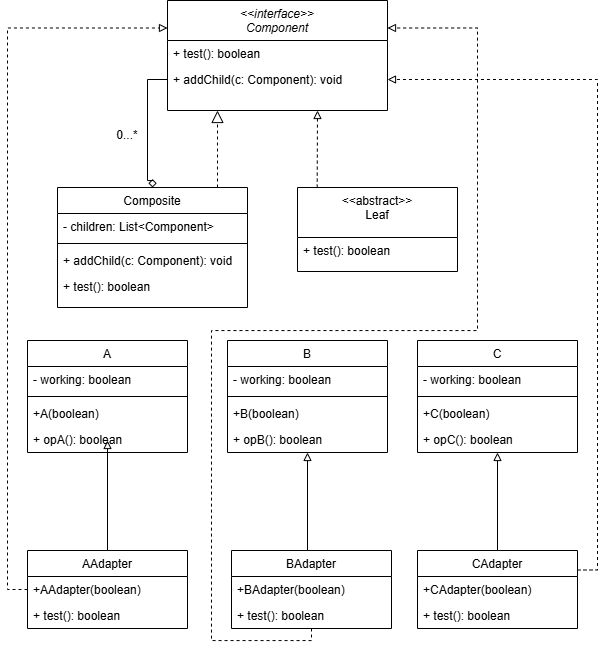

The diagram above was exported from draw.io. Its source (the exported page's mxGraphModel, read from the mxfile embedded in the PNG):
<mxGraphModel dx="1212" dy="661" grid="1" gridSize="10" guides="1" tooltips="1" connect="1" arrows="1" fold="1" page="1" pageScale="1" pageWidth="827" pageHeight="1169" math="0" shadow="0">
  <root>
    <mxCell id="WIyWlLk6GJQsqaUBKTNV-0" />
    <mxCell id="WIyWlLk6GJQsqaUBKTNV-1" parent="WIyWlLk6GJQsqaUBKTNV-0" />
    <mxCell id="zkfFHV4jXpPFQw0GAbJ--0" parent="WIyWlLk6GJQsqaUBKTNV-1" style="swimlane;fontStyle=2;align=center;verticalAlign=top;childLayout=stackLayout;horizontal=1;startSize=40;horizontalStack=0;resizeParent=1;resizeLast=0;collapsible=1;marginBottom=0;rounded=0;shadow=0;strokeWidth=1;" value="&lt;&lt;interface&gt;&gt;&#10;Component&#10;" vertex="1">
      <mxGeometry height="110" width="220" x="270" y="10" as="geometry">
        <mxRectangle height="26" width="160" x="230" y="140" as="alternateBounds" />
      </mxGeometry>
    </mxCell>
    <mxCell id="zkfFHV4jXpPFQw0GAbJ--1" parent="zkfFHV4jXpPFQw0GAbJ--0" style="text;align=left;verticalAlign=top;spacingLeft=4;spacingRight=4;overflow=hidden;rotatable=0;points=[[0,0.5],[1,0.5]];portConstraint=eastwest;" value="+ test(): boolean&#10;" vertex="1">
      <mxGeometry height="26" width="220" y="40" as="geometry" />
    </mxCell>
    <mxCell id="zkfFHV4jXpPFQw0GAbJ--2" parent="zkfFHV4jXpPFQw0GAbJ--0" style="text;align=left;verticalAlign=top;spacingLeft=4;spacingRight=4;overflow=hidden;rotatable=0;points=[[0,0.5],[1,0.5]];portConstraint=eastwest;rounded=0;shadow=0;html=0;" value="+ addChild(c: Component): void" vertex="1">
      <mxGeometry height="26" width="220" y="66" as="geometry" />
    </mxCell>
    <mxCell id="ffKlbHjndaQSzoBqeHmz-23" edge="1" parent="WIyWlLk6GJQsqaUBKTNV-1" source="zkfFHV4jXpPFQw0GAbJ--6" style="edgeStyle=orthogonalEdgeStyle;rounded=0;orthogonalLoop=1;jettySize=auto;html=1;exitX=0.5;exitY=0;exitDx=0;exitDy=0;endArrow=none;endFill=0;startArrow=diamond;startFill=0;" target="zkfFHV4jXpPFQw0GAbJ--2">
      <mxGeometry relative="1" as="geometry">
        <Array as="points">
          <mxPoint x="255" y="190" />
          <mxPoint x="250" y="190" />
          <mxPoint x="250" y="89" />
        </Array>
      </mxGeometry>
    </mxCell>
    <mxCell id="zkfFHV4jXpPFQw0GAbJ--6" parent="WIyWlLk6GJQsqaUBKTNV-1" style="swimlane;fontStyle=0;align=center;verticalAlign=top;childLayout=stackLayout;horizontal=1;startSize=26;horizontalStack=0;resizeParent=1;resizeLast=0;collapsible=1;marginBottom=0;rounded=0;shadow=0;strokeWidth=1;" value="Composite" vertex="1">
      <mxGeometry height="120" width="190" x="160" y="197" as="geometry">
        <mxRectangle height="26" width="160" x="130" y="380" as="alternateBounds" />
      </mxGeometry>
    </mxCell>
    <mxCell id="zkfFHV4jXpPFQw0GAbJ--7" parent="zkfFHV4jXpPFQw0GAbJ--6" style="text;align=left;verticalAlign=top;spacingLeft=4;spacingRight=4;overflow=hidden;rotatable=0;points=[[0,0.5],[1,0.5]];portConstraint=eastwest;" value="- children: List&lt;Component&gt;" vertex="1">
      <mxGeometry height="26" width="190" y="26" as="geometry" />
    </mxCell>
    <mxCell id="zkfFHV4jXpPFQw0GAbJ--9" parent="zkfFHV4jXpPFQw0GAbJ--6" style="line;html=1;strokeWidth=1;align=left;verticalAlign=middle;spacingTop=-1;spacingLeft=3;spacingRight=3;rotatable=0;labelPosition=right;points=[];portConstraint=eastwest;" value="" vertex="1">
      <mxGeometry height="8" width="190" y="52" as="geometry" />
    </mxCell>
    <mxCell id="zkfFHV4jXpPFQw0GAbJ--8" parent="zkfFHV4jXpPFQw0GAbJ--6" style="text;align=left;verticalAlign=top;spacingLeft=4;spacingRight=4;overflow=hidden;rotatable=0;points=[[0,0.5],[1,0.5]];portConstraint=eastwest;rounded=0;shadow=0;html=0;" value="+ addChild(c: Component): void&#10;" vertex="1">
      <mxGeometry height="26" width="190" y="60" as="geometry" />
    </mxCell>
    <mxCell id="zkfFHV4jXpPFQw0GAbJ--11" parent="zkfFHV4jXpPFQw0GAbJ--6" style="text;align=left;verticalAlign=top;spacingLeft=4;spacingRight=4;overflow=hidden;rotatable=0;points=[[0,0.5],[1,0.5]];portConstraint=eastwest;" value="+ test(): boolean" vertex="1">
      <mxGeometry height="26" width="190" y="86" as="geometry" />
    </mxCell>
    <mxCell id="zkfFHV4jXpPFQw0GAbJ--12" edge="1" parent="WIyWlLk6GJQsqaUBKTNV-1" source="zkfFHV4jXpPFQw0GAbJ--6" style="endArrow=block;endSize=10;endFill=0;shadow=0;strokeWidth=1;rounded=0;curved=0;edgeStyle=elbowEdgeStyle;elbow=vertical;dashed=1;" target="zkfFHV4jXpPFQw0GAbJ--0" value="">
      <mxGeometry relative="1" width="160" as="geometry">
        <Array as="points">
          <mxPoint x="320" y="170" />
          <mxPoint x="240" y="220" />
        </Array>
        <mxPoint x="200" y="203" as="sourcePoint" />
        <mxPoint x="200" y="203" as="targetPoint" />
      </mxGeometry>
    </mxCell>
    <mxCell id="zkfFHV4jXpPFQw0GAbJ--13" parent="WIyWlLk6GJQsqaUBKTNV-1" style="swimlane;fontStyle=0;align=center;verticalAlign=top;childLayout=stackLayout;horizontal=1;startSize=26;horizontalStack=0;resizeParent=1;resizeLast=0;collapsible=1;marginBottom=0;rounded=0;shadow=0;strokeWidth=1;" value="A" vertex="1">
      <mxGeometry height="112" width="160" x="130" y="350" as="geometry">
        <mxRectangle height="26" width="170" x="340" y="380" as="alternateBounds" />
      </mxGeometry>
    </mxCell>
    <mxCell id="zkfFHV4jXpPFQw0GAbJ--14" parent="zkfFHV4jXpPFQw0GAbJ--13" style="text;align=left;verticalAlign=top;spacingLeft=4;spacingRight=4;overflow=hidden;rotatable=0;points=[[0,0.5],[1,0.5]];portConstraint=eastwest;" value="- working: boolean" vertex="1">
      <mxGeometry height="26" width="160" y="26" as="geometry" />
    </mxCell>
    <mxCell id="SHxEeSXe7USBI7o6FQvI-3" parent="zkfFHV4jXpPFQw0GAbJ--13" style="line;html=1;strokeWidth=1;align=left;verticalAlign=middle;spacingTop=-1;spacingLeft=3;spacingRight=3;rotatable=0;labelPosition=right;points=[];portConstraint=eastwest;" value="" vertex="1">
      <mxGeometry height="8" width="160" y="52" as="geometry" />
    </mxCell>
    <mxCell id="SHxEeSXe7USBI7o6FQvI-0" parent="zkfFHV4jXpPFQw0GAbJ--13" style="text;align=left;verticalAlign=top;spacingLeft=4;spacingRight=4;overflow=hidden;rotatable=0;points=[[0,0.5],[1,0.5]];portConstraint=eastwest;" value="+A(boolean)" vertex="1">
      <mxGeometry height="26" width="160" y="60" as="geometry" />
    </mxCell>
    <mxCell id="SHxEeSXe7USBI7o6FQvI-9" parent="zkfFHV4jXpPFQw0GAbJ--13" style="text;align=left;verticalAlign=top;spacingLeft=4;spacingRight=4;overflow=hidden;rotatable=0;points=[[0,0.5],[1,0.5]];portConstraint=eastwest;" value="+ opA(): boolean" vertex="1">
      <mxGeometry height="26" width="160" y="86" as="geometry" />
    </mxCell>
    <mxCell id="zkfFHV4jXpPFQw0GAbJ--17" parent="WIyWlLk6GJQsqaUBKTNV-1" style="swimlane;fontStyle=0;align=center;verticalAlign=top;childLayout=stackLayout;horizontal=1;startSize=50;horizontalStack=0;resizeParent=1;resizeLast=0;collapsible=1;marginBottom=0;rounded=0;shadow=0;strokeWidth=1;" value="&lt;&lt;abstract&gt;&gt;&#10;Leaf&#10;" vertex="1">
      <mxGeometry height="84" width="160" x="400" y="197" as="geometry">
        <mxRectangle height="26" width="160" x="550" y="140" as="alternateBounds" />
      </mxGeometry>
    </mxCell>
    <mxCell id="zkfFHV4jXpPFQw0GAbJ--22" parent="zkfFHV4jXpPFQw0GAbJ--17" style="text;align=left;verticalAlign=top;spacingLeft=4;spacingRight=4;overflow=hidden;rotatable=0;points=[[0,0.5],[1,0.5]];portConstraint=eastwest;rounded=0;shadow=0;html=0;" value="+ test(): boolean&#10;" vertex="1">
      <mxGeometry height="34" width="160" y="50" as="geometry" />
    </mxCell>
    <mxCell id="zkfFHV4jXpPFQw0GAbJ--26" edge="1" parent="WIyWlLk6GJQsqaUBKTNV-1" source="zkfFHV4jXpPFQw0GAbJ--17" style="endArrow=block;shadow=0;strokeWidth=1;rounded=0;curved=0;endFill=0;edgeStyle=elbowEdgeStyle;elbow=horizontal;exitX=0.123;exitY=0.001;exitDx=0;exitDy=0;exitPerimeter=0;dashed=1;" value="">
      <mxGeometry relative="1" x="0.5" y="41" as="geometry">
        <mxPoint x="-40" y="32" as="offset" />
        <Array as="points">
          <mxPoint x="420" y="160" />
          <mxPoint x="348" y="157.41" />
        </Array>
        <mxPoint x="420" y="190" as="sourcePoint" />
        <mxPoint x="420" y="120" as="targetPoint" />
      </mxGeometry>
    </mxCell>
    <mxCell id="ffKlbHjndaQSzoBqeHmz-16" edge="1" parent="WIyWlLk6GJQsqaUBKTNV-1" source="ffKlbHjndaQSzoBqeHmz-5" style="edgeStyle=orthogonalEdgeStyle;rounded=0;orthogonalLoop=1;jettySize=auto;html=1;exitX=0.5;exitY=0;exitDx=0;exitDy=0;endArrow=block;endFill=0;">
      <mxGeometry relative="1" as="geometry">
        <mxPoint x="210" y="450" as="targetPoint" />
      </mxGeometry>
    </mxCell>
    <mxCell id="ffKlbHjndaQSzoBqeHmz-5" parent="WIyWlLk6GJQsqaUBKTNV-1" style="swimlane;fontStyle=0;align=center;verticalAlign=top;childLayout=stackLayout;horizontal=1;startSize=26;horizontalStack=0;resizeParent=1;resizeLast=0;collapsible=1;marginBottom=0;rounded=0;shadow=0;strokeWidth=1;" value="AAdapter" vertex="1">
      <mxGeometry height="78" width="160" x="130" y="560" as="geometry">
        <mxRectangle height="26" width="170" x="340" y="380" as="alternateBounds" />
      </mxGeometry>
    </mxCell>
    <mxCell id="ffKlbHjndaQSzoBqeHmz-6" parent="ffKlbHjndaQSzoBqeHmz-5" style="text;align=left;verticalAlign=top;spacingLeft=4;spacingRight=4;overflow=hidden;rotatable=0;points=[[0,0.5],[1,0.5]];portConstraint=eastwest;" value="+AAdapter(boolean)" vertex="1">
      <mxGeometry height="26" width="160" y="26" as="geometry" />
    </mxCell>
    <mxCell id="SHxEeSXe7USBI7o6FQvI-13" parent="ffKlbHjndaQSzoBqeHmz-5" style="text;align=left;verticalAlign=top;spacingLeft=4;spacingRight=4;overflow=hidden;rotatable=0;points=[[0,0.5],[1,0.5]];portConstraint=eastwest;" value="+ test(): boolean" vertex="1">
      <mxGeometry height="26" width="160" y="52" as="geometry" />
    </mxCell>
    <mxCell id="ffKlbHjndaQSzoBqeHmz-8" parent="WIyWlLk6GJQsqaUBKTNV-1" style="swimlane;fontStyle=0;align=center;verticalAlign=top;childLayout=stackLayout;horizontal=1;startSize=26;horizontalStack=0;resizeParent=1;resizeLast=0;collapsible=1;marginBottom=0;rounded=0;shadow=0;strokeWidth=1;" value="C" vertex="1">
      <mxGeometry height="112" width="160" x="520" y="350" as="geometry">
        <mxRectangle height="26" width="170" x="340" y="380" as="alternateBounds" />
      </mxGeometry>
    </mxCell>
    <mxCell id="SHxEeSXe7USBI7o6FQvI-8" parent="ffKlbHjndaQSzoBqeHmz-8" style="text;align=left;verticalAlign=top;spacingLeft=4;spacingRight=4;overflow=hidden;rotatable=0;points=[[0,0.5],[1,0.5]];portConstraint=eastwest;" value="- working: boolean" vertex="1">
      <mxGeometry height="26" width="160" y="26" as="geometry" />
    </mxCell>
    <mxCell id="SHxEeSXe7USBI7o6FQvI-6" parent="ffKlbHjndaQSzoBqeHmz-8" style="line;html=1;strokeWidth=1;align=left;verticalAlign=middle;spacingTop=-1;spacingLeft=3;spacingRight=3;rotatable=0;labelPosition=right;points=[];portConstraint=eastwest;" value="" vertex="1">
      <mxGeometry height="8" width="160" y="52" as="geometry" />
    </mxCell>
    <mxCell id="ffKlbHjndaQSzoBqeHmz-9" parent="ffKlbHjndaQSzoBqeHmz-8" style="text;align=left;verticalAlign=top;spacingLeft=4;spacingRight=4;overflow=hidden;rotatable=0;points=[[0,0.5],[1,0.5]];portConstraint=eastwest;" value="+C(boolean)" vertex="1">
      <mxGeometry height="26" width="160" y="60" as="geometry" />
    </mxCell>
    <mxCell id="SHxEeSXe7USBI7o6FQvI-12" parent="ffKlbHjndaQSzoBqeHmz-8" style="text;align=left;verticalAlign=top;spacingLeft=4;spacingRight=4;overflow=hidden;rotatable=0;points=[[0,0.5],[1,0.5]];portConstraint=eastwest;" value="+ opC(): boolean" vertex="1">
      <mxGeometry height="26" width="160" y="86" as="geometry" />
    </mxCell>
    <mxCell id="ffKlbHjndaQSzoBqeHmz-10" parent="WIyWlLk6GJQsqaUBKTNV-1" style="swimlane;fontStyle=0;align=center;verticalAlign=top;childLayout=stackLayout;horizontal=1;startSize=26;horizontalStack=0;resizeParent=1;resizeLast=0;collapsible=1;marginBottom=0;rounded=0;shadow=0;strokeWidth=1;" value="B" vertex="1">
      <mxGeometry height="112" width="160" x="330" y="350" as="geometry">
        <mxRectangle height="26" width="170" x="340" y="380" as="alternateBounds" />
      </mxGeometry>
    </mxCell>
    <mxCell id="SHxEeSXe7USBI7o6FQvI-1" parent="ffKlbHjndaQSzoBqeHmz-10" style="text;align=left;verticalAlign=top;spacingLeft=4;spacingRight=4;overflow=hidden;rotatable=0;points=[[0,0.5],[1,0.5]];portConstraint=eastwest;" value="- working: boolean" vertex="1">
      <mxGeometry height="26" width="160" y="26" as="geometry" />
    </mxCell>
    <mxCell id="SHxEeSXe7USBI7o6FQvI-4" parent="ffKlbHjndaQSzoBqeHmz-10" style="line;html=1;strokeWidth=1;align=left;verticalAlign=middle;spacingTop=-1;spacingLeft=3;spacingRight=3;rotatable=0;labelPosition=right;points=[];portConstraint=eastwest;" value="" vertex="1">
      <mxGeometry height="8" width="160" y="52" as="geometry" />
    </mxCell>
    <mxCell id="ffKlbHjndaQSzoBqeHmz-11" parent="ffKlbHjndaQSzoBqeHmz-10" style="text;align=left;verticalAlign=top;spacingLeft=4;spacingRight=4;overflow=hidden;rotatable=0;points=[[0,0.5],[1,0.5]];portConstraint=eastwest;" value="+B(boolean)" vertex="1">
      <mxGeometry height="26" width="160" y="60" as="geometry" />
    </mxCell>
    <mxCell id="SHxEeSXe7USBI7o6FQvI-11" parent="ffKlbHjndaQSzoBqeHmz-10" style="text;align=left;verticalAlign=top;spacingLeft=4;spacingRight=4;overflow=hidden;rotatable=0;points=[[0,0.5],[1,0.5]];portConstraint=eastwest;" value="+ opB(): boolean" vertex="1">
      <mxGeometry height="26" width="160" y="86" as="geometry" />
    </mxCell>
    <mxCell id="ffKlbHjndaQSzoBqeHmz-17" edge="1" parent="WIyWlLk6GJQsqaUBKTNV-1" style="edgeStyle=orthogonalEdgeStyle;rounded=0;orthogonalLoop=1;jettySize=auto;html=1;entryX=0.5;entryY=1;entryDx=0;entryDy=0;endArrow=block;endFill=0;" target="ffKlbHjndaQSzoBqeHmz-10">
      <mxGeometry relative="1" as="geometry">
        <mxPoint x="410" y="560" as="sourcePoint" />
        <mxPoint x="414" y="490" as="targetPoint" />
      </mxGeometry>
    </mxCell>
    <mxCell id="ffKlbHjndaQSzoBqeHmz-20" edge="1" parent="WIyWlLk6GJQsqaUBKTNV-1" source="ffKlbHjndaQSzoBqeHmz-12" style="edgeStyle=orthogonalEdgeStyle;rounded=0;orthogonalLoop=1;jettySize=auto;html=1;exitX=0.5;exitY=1;exitDx=0;exitDy=0;entryX=1;entryY=0.25;entryDx=0;entryDy=0;dashed=1;endArrow=block;endFill=0;" target="zkfFHV4jXpPFQw0GAbJ--0">
      <mxGeometry relative="1" as="geometry">
        <Array as="points">
          <mxPoint x="414" y="650" />
          <mxPoint x="314" y="650" />
          <mxPoint x="314" y="340" />
          <mxPoint x="580" y="340" />
          <mxPoint x="580" y="37" />
        </Array>
      </mxGeometry>
    </mxCell>
    <mxCell id="ffKlbHjndaQSzoBqeHmz-12" parent="WIyWlLk6GJQsqaUBKTNV-1" style="swimlane;fontStyle=0;align=center;verticalAlign=top;childLayout=stackLayout;horizontal=1;startSize=26;horizontalStack=0;resizeParent=1;resizeLast=0;collapsible=1;marginBottom=0;rounded=0;shadow=0;strokeWidth=1;" value="BAdapter" vertex="1">
      <mxGeometry height="78" width="160" x="334" y="560" as="geometry">
        <mxRectangle height="26" width="170" x="340" y="380" as="alternateBounds" />
      </mxGeometry>
    </mxCell>
    <mxCell id="ffKlbHjndaQSzoBqeHmz-13" parent="ffKlbHjndaQSzoBqeHmz-12" style="text;align=left;verticalAlign=top;spacingLeft=4;spacingRight=4;overflow=hidden;rotatable=0;points=[[0,0.5],[1,0.5]];portConstraint=eastwest;" value="+BAdapter(boolean)" vertex="1">
      <mxGeometry height="26" width="160" y="26" as="geometry" />
    </mxCell>
    <mxCell id="SHxEeSXe7USBI7o6FQvI-14" parent="ffKlbHjndaQSzoBqeHmz-12" style="text;align=left;verticalAlign=top;spacingLeft=4;spacingRight=4;overflow=hidden;rotatable=0;points=[[0,0.5],[1,0.5]];portConstraint=eastwest;" value="+ test(): boolean" vertex="1">
      <mxGeometry height="26" width="160" y="52" as="geometry" />
    </mxCell>
    <mxCell id="ffKlbHjndaQSzoBqeHmz-18" edge="1" parent="WIyWlLk6GJQsqaUBKTNV-1" source="ffKlbHjndaQSzoBqeHmz-14" style="edgeStyle=orthogonalEdgeStyle;rounded=0;orthogonalLoop=1;jettySize=auto;html=1;exitX=0.5;exitY=0;exitDx=0;exitDy=0;entryX=0.5;entryY=1;entryDx=0;entryDy=0;endArrow=block;endFill=0;" target="ffKlbHjndaQSzoBqeHmz-8">
      <mxGeometry relative="1" as="geometry" />
    </mxCell>
    <mxCell id="ffKlbHjndaQSzoBqeHmz-22" edge="1" parent="WIyWlLk6GJQsqaUBKTNV-1" source="ffKlbHjndaQSzoBqeHmz-14" style="edgeStyle=orthogonalEdgeStyle;rounded=0;orthogonalLoop=1;jettySize=auto;html=1;exitX=1;exitY=0.25;exitDx=0;exitDy=0;entryX=1;entryY=0.5;entryDx=0;entryDy=0;dashed=1;endArrow=block;endFill=0;" target="zkfFHV4jXpPFQw0GAbJ--2">
      <mxGeometry relative="1" as="geometry" />
    </mxCell>
    <mxCell id="ffKlbHjndaQSzoBqeHmz-14" parent="WIyWlLk6GJQsqaUBKTNV-1" style="swimlane;fontStyle=0;align=center;verticalAlign=top;childLayout=stackLayout;horizontal=1;startSize=26;horizontalStack=0;resizeParent=1;resizeLast=0;collapsible=1;marginBottom=0;rounded=0;shadow=0;strokeWidth=1;" value="CAdapter" vertex="1">
      <mxGeometry height="78" width="160" x="520" y="560" as="geometry">
        <mxRectangle height="26" width="170" x="340" y="380" as="alternateBounds" />
      </mxGeometry>
    </mxCell>
    <mxCell id="ffKlbHjndaQSzoBqeHmz-15" parent="ffKlbHjndaQSzoBqeHmz-14" style="text;align=left;verticalAlign=top;spacingLeft=4;spacingRight=4;overflow=hidden;rotatable=0;points=[[0,0.5],[1,0.5]];portConstraint=eastwest;" value="+CAdapter(boolean)" vertex="1">
      <mxGeometry height="26" width="160" y="26" as="geometry" />
    </mxCell>
    <mxCell id="SHxEeSXe7USBI7o6FQvI-15" parent="ffKlbHjndaQSzoBqeHmz-14" style="text;align=left;verticalAlign=top;spacingLeft=4;spacingRight=4;overflow=hidden;rotatable=0;points=[[0,0.5],[1,0.5]];portConstraint=eastwest;" value="+ test(): boolean" vertex="1">
      <mxGeometry height="26" width="160" y="52" as="geometry" />
    </mxCell>
    <mxCell id="ffKlbHjndaQSzoBqeHmz-19" edge="1" parent="WIyWlLk6GJQsqaUBKTNV-1" source="ffKlbHjndaQSzoBqeHmz-6" style="edgeStyle=orthogonalEdgeStyle;rounded=0;orthogonalLoop=1;jettySize=auto;html=1;exitX=0;exitY=0.5;exitDx=0;exitDy=0;entryX=0;entryY=0.25;entryDx=0;entryDy=0;dashed=1;endArrow=block;endFill=0;" target="zkfFHV4jXpPFQw0GAbJ--0">
      <mxGeometry relative="1" as="geometry" />
    </mxCell>
    <mxCell id="ffKlbHjndaQSzoBqeHmz-24" parent="WIyWlLk6GJQsqaUBKTNV-1" style="text;html=1;whiteSpace=wrap;strokeColor=none;fillColor=none;align=center;verticalAlign=middle;rounded=0;" value="0...*" vertex="1">
      <mxGeometry height="30" width="60" x="200" y="130" as="geometry" />
    </mxCell>
  </root>
</mxGraphModel>